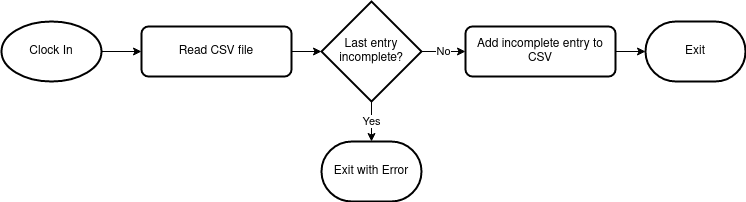

The diagram above was exported from draw.io. Its source (the exported page's mxGraphModel, read from the mxfile embedded in the PNG):
<mxGraphModel dx="1422" dy="756" grid="1" gridSize="10" guides="1" tooltips="1" connect="1" arrows="1" fold="1" page="1" pageScale="1" pageWidth="850" pageHeight="1100" math="0" shadow="0">
  <root>
    <mxCell id="0" />
    <mxCell id="1" parent="0" />
    <mxCell id="TjgS3wtxQFUrvkL6Ikjg-4" style="edgeStyle=orthogonalEdgeStyle;rounded=0;orthogonalLoop=1;jettySize=auto;html=1;entryX=0;entryY=0.5;entryDx=0;entryDy=0;" edge="1" parent="1" source="TjgS3wtxQFUrvkL6Ikjg-1" target="TjgS3wtxQFUrvkL6Ikjg-2">
      <mxGeometry relative="1" as="geometry" />
    </mxCell>
    <mxCell id="TjgS3wtxQFUrvkL6Ikjg-1" value="Clock In" style="strokeWidth=2;html=1;shape=mxgraph.flowchart.start_1;whiteSpace=wrap;" vertex="1" parent="1">
      <mxGeometry x="41" y="60" width="100" height="60" as="geometry" />
    </mxCell>
    <mxCell id="TjgS3wtxQFUrvkL6Ikjg-5" style="edgeStyle=orthogonalEdgeStyle;rounded=0;orthogonalLoop=1;jettySize=auto;html=1;entryX=0;entryY=0.5;entryDx=0;entryDy=0;entryPerimeter=0;" edge="1" parent="1" source="TjgS3wtxQFUrvkL6Ikjg-2" target="TjgS3wtxQFUrvkL6Ikjg-3">
      <mxGeometry relative="1" as="geometry" />
    </mxCell>
    <mxCell id="TjgS3wtxQFUrvkL6Ikjg-2" value="Read CSV file" style="rounded=1;whiteSpace=wrap;html=1;absoluteArcSize=1;arcSize=14;strokeWidth=2;" vertex="1" parent="1">
      <mxGeometry x="181" y="65" width="150" height="50" as="geometry" />
    </mxCell>
    <mxCell id="TjgS3wtxQFUrvkL6Ikjg-7" value="Yes" style="edgeStyle=orthogonalEdgeStyle;rounded=0;orthogonalLoop=1;jettySize=auto;html=1;exitX=0.5;exitY=1;exitDx=0;exitDy=0;exitPerimeter=0;entryX=0.5;entryY=0;entryDx=0;entryDy=0;entryPerimeter=0;" edge="1" parent="1" source="TjgS3wtxQFUrvkL6Ikjg-3" target="TjgS3wtxQFUrvkL6Ikjg-6">
      <mxGeometry relative="1" as="geometry" />
    </mxCell>
    <mxCell id="TjgS3wtxQFUrvkL6Ikjg-10" value="No" style="edgeStyle=orthogonalEdgeStyle;rounded=0;orthogonalLoop=1;jettySize=auto;html=1;exitX=1;exitY=0.5;exitDx=0;exitDy=0;exitPerimeter=0;entryX=0;entryY=0.5;entryDx=0;entryDy=0;" edge="1" parent="1" source="TjgS3wtxQFUrvkL6Ikjg-3" target="TjgS3wtxQFUrvkL6Ikjg-9">
      <mxGeometry relative="1" as="geometry" />
    </mxCell>
    <mxCell id="TjgS3wtxQFUrvkL6Ikjg-3" value="&lt;div&gt;Last entry &lt;br&gt;&lt;/div&gt;&lt;div&gt;incomplete?&lt;/div&gt;" style="strokeWidth=2;html=1;shape=mxgraph.flowchart.decision;whiteSpace=wrap;" vertex="1" parent="1">
      <mxGeometry x="361" y="40" width="100" height="100" as="geometry" />
    </mxCell>
    <mxCell id="TjgS3wtxQFUrvkL6Ikjg-6" value="Exit with Error" style="strokeWidth=2;html=1;shape=mxgraph.flowchart.terminator;whiteSpace=wrap;" vertex="1" parent="1">
      <mxGeometry x="361" y="180" width="100" height="60" as="geometry" />
    </mxCell>
    <mxCell id="TjgS3wtxQFUrvkL6Ikjg-8" value="Exit" style="strokeWidth=2;html=1;shape=mxgraph.flowchart.terminator;whiteSpace=wrap;" vertex="1" parent="1">
      <mxGeometry x="685" y="60" width="100" height="60" as="geometry" />
    </mxCell>
    <mxCell id="TjgS3wtxQFUrvkL6Ikjg-11" style="edgeStyle=orthogonalEdgeStyle;rounded=0;orthogonalLoop=1;jettySize=auto;html=1;exitX=1;exitY=0.5;exitDx=0;exitDy=0;entryX=0;entryY=0.5;entryDx=0;entryDy=0;entryPerimeter=0;" edge="1" parent="1" source="TjgS3wtxQFUrvkL6Ikjg-9" target="TjgS3wtxQFUrvkL6Ikjg-8">
      <mxGeometry relative="1" as="geometry" />
    </mxCell>
    <mxCell id="TjgS3wtxQFUrvkL6Ikjg-9" value="Add incomplete entry to CSV" style="rounded=1;whiteSpace=wrap;html=1;absoluteArcSize=1;arcSize=14;strokeWidth=2;" vertex="1" parent="1">
      <mxGeometry x="505" y="65" width="150" height="50" as="geometry" />
    </mxCell>
  </root>
</mxGraphModel>